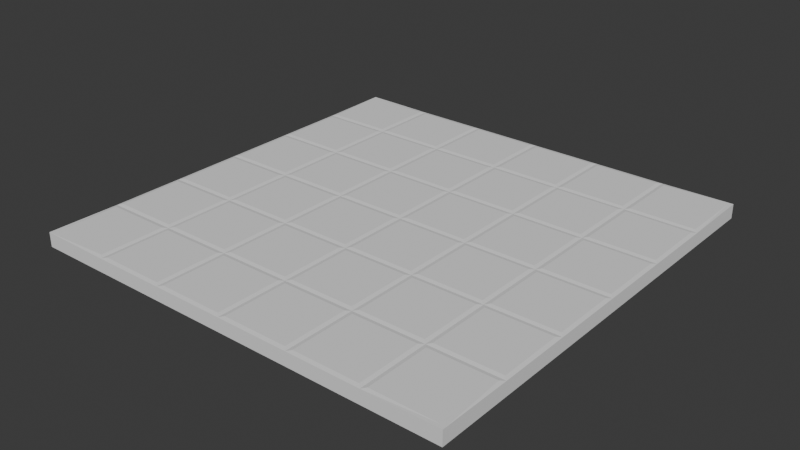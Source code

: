 # Source: floor-tiles.blend  (saved by Blender 4.3.34; exported with 4.5.12 LTS)
import bpy
from mathutils import Matrix  # noqa: F401  (used for matrix-valued properties, if any)

bpy.ops.wm.read_factory_settings(use_empty=True)
scene = bpy.context.scene
scene.name = 'Scene'

# ---- collections
col_collection = bpy.data.collections.new('Collection'); scene.collection.children.link(col_collection)

# ---- world
world_world = bpy.data.worlds.new('World'); scene.world = world_world
world_world.use_nodes = True; world_world.node_tree.nodes.clear()
_N = world_world.node_tree.nodes; _L = world_world.node_tree.links
n0 = _N.new('ShaderNodeOutputWorld'); n0.name = 'World Output'; n0.location = (300, 300)
n1 = _N.new('ShaderNodeBackground'); n1.name = 'Background'; n1.location = (10, 300)
n1.inputs[0].default_value = (0.05088, 0.05088, 0.05088, 1.0)
_L.new(n1.outputs[0], n0.inputs[0])
n0.is_active_output = True
world_world.color = (0.05088, 0.05088, 0.05088)
world_world.sun_shadow_jitter_overblur = 0.0

# ---- meshes
me_plane = bpy.data.meshes.new('Plane')
me_plane.from_pydata([(-0.75, -0.75, 0.0), (0.75, -0.75, 0.0), (-0.75, 0.75, 0.0), (0.75, 0.75, 0.0), (-0.75, 0.75, 0.05), (-0.75, -0.75, 0.05), (0.75, -0.75, 0.05), (0.75, 0.75, 0.05), (-0.75, 0.5, 0.04747), (-0.75, 0.25, 0.04747), (-0.75, 0.0, 0.04747), (-0.75, -0.25, 0.04747), (-0.75, -0.5, 0.04747), (-0.5, -0.75, 0.04747), (-0.25, -0.75, 0.04747), (0.0, -0.75, 0.04747), (0.25, -0.75, 0.04747), (0.5, -0.75, 0.04747), (0.75, -0.5, 0.04747), (0.75, -0.25, 0.04747), (0.75, 0.0, 0.04747), (0.75, 0.25, 0.04747), (0.75, 0.5, 0.04747), (0.5, 0.75, 0.04747), (0.25, 0.75, 0.04747), (0.0, 0.75, 0.04747), (-0.25, 0.75, 0.04747), (-0.5, 0.75, 0.04747), (-0.5, -0.5, 0.04747), (-0.5, -0.25, 0.04747), (-0.5, 0.0, 0.04747), (-0.5, 0.25, 0.04747), (-0.5, 0.5, 0.04747), (-0.25, -0.5, 0.04747), (-0.25, -0.25, 0.04747), (-0.25, 0.0, 0.04747), (-0.25, 0.25, 0.04747), (-0.25, 0.5, 0.04747), (0.0, -0.5, 0.04747), (0.0, -0.25, 0.04747), (0.0, 0.0, 0.04747), (0.0, 0.25, 0.04747), (0.0, 0.5, 0.04747), (0.25, -0.5, 0.04747), (0.25, -0.25, 0.04747), (0.25, 0.0, 0.04747), (0.25, 0.25, 0.04747), (0.25, 0.5, 0.04747), (0.5, -0.5, 0.04747), (0.5, -0.25, 0.04747), (0.5, 0.0, 0.04747), (0.5, 0.25, 0.04747), (0.5, 0.5, 0.04747), (0.5133, 0.5133, 0.05), (0.7367, 0.5133, 0.05), (0.7367, 0.7367, 0.05), (0.5133, 0.7367, 0.05), (-0.7367, 0.5133, 0.05), (-0.5133, 0.5133, 0.05), (-0.5133, 0.7367, 0.05), (-0.7367, 0.7367, 0.05), (-0.4867, 0.5133, 0.05), (-0.2633, 0.5133, 0.05), (-0.2633, 0.7367, 0.05), (-0.4867, 0.7367, 0.05), (-0.2367, 0.5133, 0.05), (-0.01332, 0.5133, 0.05), (-0.01332, 0.7367, 0.05), (-0.2367, 0.7367, 0.05), (0.01332, 0.5133, 0.05), (0.2367, 0.5133, 0.05), (0.2367, 0.7367, 0.05), (0.01332, 0.7367, 0.05), (0.2633, 0.5133, 0.05), (0.4867, 0.5133, 0.05), (0.4867, 0.7367, 0.05), (0.2633, 0.7367, 0.05), (-0.7367, -0.7367, 0.05), (-0.5133, -0.7367, 0.05), (-0.5133, -0.5133, 0.05), (-0.7367, -0.5133, 0.05), (-0.7367, -0.4867, 0.05), (-0.5133, -0.4867, 0.05), (-0.5133, -0.2633, 0.05), (-0.7367, -0.2633, 0.05), (-0.7367, -0.2367, 0.05), (-0.5133, -0.2367, 0.05), (-0.5133, -0.01332, 0.05), (-0.7367, -0.01332, 0.05), (-0.7367, 0.01332, 0.05), (-0.5133, 0.01332, 0.05), (-0.5133, 0.2367, 0.05), (-0.7367, 0.2367, 0.05), (-0.7367, 0.2633, 0.05), (-0.5133, 0.2633, 0.05), (-0.5133, 0.4867, 0.05), (-0.7367, 0.4867, 0.05), (-0.4867, -0.7367, 0.05), (-0.2633, -0.7367, 0.05), (-0.2633, -0.5133, 0.05), (-0.4867, -0.5133, 0.05), (-0.4867, -0.4867, 0.05), (-0.2633, -0.4867, 0.05), (-0.2633, -0.2633, 0.05), (-0.4867, -0.2633, 0.05), (-0.4867, -0.2367, 0.05), (-0.2633, -0.2367, 0.05), (-0.2633, -0.01332, 0.05), (-0.4867, -0.01332, 0.05), (-0.4867, 0.01332, 0.05), (-0.2633, 0.01332, 0.05), (-0.2633, 0.2367, 0.05), (-0.4867, 0.2367, 0.05), (-0.4867, 0.2633, 0.05), (-0.2633, 0.2633, 0.05), (-0.2633, 0.4867, 0.05), (-0.4867, 0.4867, 0.05), (-0.2367, -0.7367, 0.05), (-0.01332, -0.7367, 0.05), (-0.01332, -0.5133, 0.05), (-0.2367, -0.5133, 0.05), (-0.2367, -0.4867, 0.05), (-0.01332, -0.4867, 0.05), (-0.01332, -0.2633, 0.05), (-0.2367, -0.2633, 0.05), (-0.2367, -0.2367, 0.05), (-0.01332, -0.2367, 0.05), (-0.01332, -0.01332, 0.05), (-0.2367, -0.01332, 0.05), (-0.2367, 0.01332, 0.05), (-0.01332, 0.01332, 0.05), (-0.01332, 0.2367, 0.05), (-0.2367, 0.2367, 0.05), (-0.2367, 0.2633, 0.05), (-0.01332, 0.2633, 0.05), (-0.01332, 0.4867, 0.05), (-0.2367, 0.4867, 0.05), (0.01332, -0.7367, 0.05), (0.2367, -0.7367, 0.05), (0.2367, -0.5133, 0.05), (0.01332, -0.5133, 0.05), (0.01332, -0.4867, 0.05), (0.2367, -0.4867, 0.05), (0.2367, -0.2633, 0.05), (0.01332, -0.2633, 0.05), (0.01332, -0.2367, 0.05), (0.2367, -0.2367, 0.05), (0.2367, -0.01332, 0.05), (0.01332, -0.01332, 0.05), (0.01332, 0.01332, 0.05), (0.2367, 0.01332, 0.05), (0.2367, 0.2367, 0.05), (0.01332, 0.2367, 0.05), (0.01332, 0.2633, 0.05), (0.2367, 0.2633, 0.05), (0.2367, 0.4867, 0.05), (0.01332, 0.4867, 0.05), (0.2633, -0.7367, 0.05), (0.4867, -0.7367, 0.05), (0.4867, -0.5133, 0.05), (0.2633, -0.5133, 0.05), (0.2633, -0.4867, 0.05), (0.4867, -0.4867, 0.05), (0.4867, -0.2633, 0.05), (0.2633, -0.2633, 0.05), (0.2633, -0.2367, 0.05), (0.4867, -0.2367, 0.05), (0.4867, -0.01332, 0.05), (0.2633, -0.01332, 0.05), (0.2633, 0.01332, 0.05), (0.4867, 0.01332, 0.05), (0.4867, 0.2367, 0.05), (0.2633, 0.2367, 0.05), (0.2633, 0.2633, 0.05), (0.4867, 0.2633, 0.05), (0.4867, 0.4867, 0.05), (0.2633, 0.4867, 0.05), (0.5133, -0.7367, 0.05), (0.7367, -0.7367, 0.05), (0.7367, -0.5133, 0.05), (0.5133, -0.5133, 0.05), (0.5133, -0.4867, 0.05), (0.7367, -0.4867, 0.05), (0.7367, -0.2633, 0.05), (0.5133, -0.2633, 0.05), (0.5133, -0.2367, 0.05), (0.7367, -0.2367, 0.05), (0.7367, -0.01332, 0.05), (0.5133, -0.01332, 0.05), (0.5133, 0.01332, 0.05), (0.7367, 0.01332, 0.05), (0.7367, 0.2367, 0.05), (0.5133, 0.2367, 0.05), (0.5133, 0.2633, 0.05), (0.7367, 0.2633, 0.05), (0.7367, 0.4867, 0.05), (0.5133, 0.4867, 0.05)], [], [(53, 54, 55, 56), (3, 2, 4, 27, 26, 25, 24, 23, 7), (0, 1, 6, 17, 16, 15, 14, 13, 5), (1, 3, 7, 22, 21, 20, 19, 18, 6), (2, 0, 5, 12, 11, 10, 9, 8, 4), (57, 58, 59, 60), (61, 62, 63, 64), (65, 66, 67, 68), (69, 70, 71, 72), (73, 74, 75, 76), (77, 78, 79, 80), (81, 82, 83, 84), (85, 86, 87, 88), (89, 90, 91, 92), (93, 94, 95, 96), (97, 98, 99, 100), (101, 102, 103, 104), (105, 106, 107, 108), (109, 110, 111, 112), (113, 114, 115, 116), (117, 118, 119, 120), (121, 122, 123, 124), (125, 126, 127, 128), (129, 130, 131, 132), (133, 134, 135, 136), (137, 138, 139, 140), (141, 142, 143, 144), (145, 146, 147, 148), (149, 150, 151, 152), (153, 154, 155, 156), (157, 158, 159, 160), (161, 162, 163, 164), (165, 166, 167, 168), (169, 170, 171, 172), (173, 174, 175, 176), (177, 178, 179, 180), (181, 182, 183, 184), (185, 186, 187, 188), (189, 190, 191, 192), (193, 194, 195, 196), (52, 22, 54, 53), (22, 7, 55, 54), (7, 23, 56, 55), (23, 52, 53, 56), (8, 32, 58, 57), (32, 27, 59, 58), (27, 4, 60, 59), (4, 8, 57, 60), (32, 37, 62, 61), (37, 26, 63, 62), (26, 27, 64, 63), (27, 32, 61, 64), (37, 42, 66, 65), (42, 25, 67, 66), (25, 26, 68, 67), (26, 37, 65, 68), (42, 47, 70, 69), (47, 24, 71, 70), (24, 25, 72, 71), (25, 42, 69, 72), (47, 52, 74, 73), (52, 23, 75, 74), (23, 24, 76, 75), (24, 47, 73, 76), (5, 13, 78, 77), (13, 28, 79, 78), (28, 12, 80, 79), (12, 5, 77, 80), (12, 28, 82, 81), (28, 29, 83, 82), (29, 11, 84, 83), (11, 12, 81, 84), (11, 29, 86, 85), (29, 30, 87, 86), (30, 10, 88, 87), (10, 11, 85, 88), (10, 30, 90, 89), (30, 31, 91, 90), (31, 9, 92, 91), (9, 10, 89, 92), (9, 31, 94, 93), (31, 32, 95, 94), (32, 8, 96, 95), (8, 9, 93, 96), (13, 14, 98, 97), (14, 33, 99, 98), (33, 28, 100, 99), (28, 13, 97, 100), (28, 33, 102, 101), (33, 34, 103, 102), (34, 29, 104, 103), (29, 28, 101, 104), (29, 34, 106, 105), (34, 35, 107, 106), (35, 30, 108, 107), (30, 29, 105, 108), (30, 35, 110, 109), (35, 36, 111, 110), (36, 31, 112, 111), (31, 30, 109, 112), (31, 36, 114, 113), (36, 37, 115, 114), (37, 32, 116, 115), (32, 31, 113, 116), (14, 15, 118, 117), (15, 38, 119, 118), (38, 33, 120, 119), (33, 14, 117, 120), (33, 38, 122, 121), (38, 39, 123, 122), (39, 34, 124, 123), (34, 33, 121, 124), (34, 39, 126, 125), (39, 40, 127, 126), (40, 35, 128, 127), (35, 34, 125, 128), (35, 40, 130, 129), (40, 41, 131, 130), (41, 36, 132, 131), (36, 35, 129, 132), (36, 41, 134, 133), (41, 42, 135, 134), (42, 37, 136, 135), (37, 36, 133, 136), (15, 16, 138, 137), (16, 43, 139, 138), (43, 38, 140, 139), (38, 15, 137, 140), (38, 43, 142, 141), (43, 44, 143, 142), (44, 39, 144, 143), (39, 38, 141, 144), (39, 44, 146, 145), (44, 45, 147, 146), (45, 40, 148, 147), (40, 39, 145, 148), (40, 45, 150, 149), (45, 46, 151, 150), (46, 41, 152, 151), (41, 40, 149, 152), (41, 46, 154, 153), (46, 47, 155, 154), (47, 42, 156, 155), (42, 41, 153, 156), (16, 17, 158, 157), (17, 48, 159, 158), (48, 43, 160, 159), (43, 16, 157, 160), (43, 48, 162, 161), (48, 49, 163, 162), (49, 44, 164, 163), (44, 43, 161, 164), (44, 49, 166, 165), (49, 50, 167, 166), (50, 45, 168, 167), (45, 44, 165, 168), (45, 50, 170, 169), (50, 51, 171, 170), (51, 46, 172, 171), (46, 45, 169, 172), (46, 51, 174, 173), (51, 52, 175, 174), (52, 47, 176, 175), (47, 46, 173, 176), (17, 6, 178, 177), (6, 18, 179, 178), (18, 48, 180, 179), (48, 17, 177, 180), (48, 18, 182, 181), (18, 19, 183, 182), (19, 49, 184, 183), (49, 48, 181, 184), (49, 19, 186, 185), (19, 20, 187, 186), (20, 50, 188, 187), (50, 49, 185, 188), (50, 20, 190, 189), (20, 21, 191, 190), (21, 51, 192, 191), (51, 50, 189, 192), (51, 21, 194, 193), (21, 22, 195, 194), (22, 52, 196, 195), (52, 51, 193, 196)])
_uv = me_plane.uv_layers.new(name='UVMap')
_uv.uv.foreach_set('vector', [0.8422, 0.8422, 0.9911, 0.8422, 0.9911, 0.9911, 0.8422, 0.9911, 1.0, 1.0, 0.0, 1.0, 0.0, 1.0, 0.1667, 1.0, 0.3333, 1.0, 0.5, 1.0, 0.6667, 1.0, 0.8333, 1.0, 1.0, 1.0, 0.0, 0.0, 1.0, 0.0, 1.0, 0.0, 0.8333, 0.0, 0.6667, 0.0, 0.5, 0.0, 0.3333, 0.0, 0.1667, 0.0, 0.0, 0.0, 1.0, 0.0, 1.0, 1.0, 1.0, 1.0, 1.0, 0.8333, 1.0, 0.6667, 1.0, 0.5, 1.0, 0.3333, 1.0, 0.1667, 1.0, 0.0, 0.0, 1.0, 0.0, 0.0, 0.0, 0.0, 0.0, 0.1667, 0.0, 0.3333, 0.0, 0.5, 0.0, 0.6667, 0.0, 0.8333, 0.0, 1.0, 0.008878, 0.8422, 0.1578, 0.8422, 0.1578, 0.9911, 0.008878, 0.9911, 0.1755, 0.8422, 0.3245, 0.8422, 0.3245, 0.9911, 0.1755, 0.9911, 0.3422, 0.8422, 0.4911, 0.8422, 0.4911, 0.9911, 0.3422, 0.9911, 0.5089, 0.8422, 0.6578, 0.8422, 0.6578, 0.9911, 0.5089, 0.9911, 0.6755, 0.8422, 0.8245, 0.8422, 0.8245, 0.9911, 0.6755, 0.9911, 0.008878, 0.008878, 0.1578, 0.008878, 0.1578, 0.1578, 0.008878, 0.1578, 0.008878, 0.1755, 0.1578, 0.1755, 0.1578, 0.3245, 0.008878, 0.3245, 0.008878, 0.3422, 0.1578, 0.3422, 0.1578, 0.4911, 0.008878, 0.4911, 0.008878, 0.5089, 0.1578, 0.5089, 0.1578, 0.6578, 0.008878, 0.6578, 0.008878, 0.6755, 0.1578, 0.6755, 0.1578, 0.8245, 0.008878, 0.8245, 0.1755, 0.008878, 0.3245, 0.008878, 0.3245, 0.1578, 0.1755, 0.1578, 0.1755, 0.1755, 0.3245, 0.1755, 0.3245, 0.3245, 0.1755, 0.3245, 0.1755, 0.3422, 0.3245, 0.3422, 0.3245, 0.4911, 0.1755, 0.4911, 0.1755, 0.5089, 0.3245, 0.5089, 0.3245, 0.6578, 0.1755, 0.6578, 0.1755, 0.6755, 0.3245, 0.6755, 0.3245, 0.8245, 0.1755, 0.8245, 0.3422, 0.008878, 0.4911, 0.008878, 0.4911, 0.1578, 0.3422, 0.1578, 0.3422, 0.1755, 0.4911, 0.1755, 0.4911, 0.3245, 0.3422, 0.3245, 0.3422, 0.3422, 0.4911, 0.3422, 0.4911, 0.4911, 0.3422, 0.4911, 0.3422, 0.5089, 0.4911, 0.5089, 0.4911, 0.6578, 0.3422, 0.6578, 0.3422, 0.6755, 0.4911, 0.6755, 0.4911, 0.8245, 0.3422, 0.8245, 0.5089, 0.008878, 0.6578, 0.008878, 0.6578, 0.1578, 0.5089, 0.1578, 0.5089, 0.1755, 0.6578, 0.1755, 0.6578, 0.3245, 0.5089, 0.3245, 0.5089, 0.3422, 0.6578, 0.3422, 0.6578, 0.4911, 0.5089, 0.4911, 0.5089, 0.5089, 0.6578, 0.5089, 0.6578, 0.6578, 0.5089, 0.6578, 0.5089, 0.6755, 0.6578, 0.6755, 0.6578, 0.8245, 0.5089, 0.8245, 0.6755, 0.008878, 0.8245, 0.008878, 0.8245, 0.1578, 0.6755, 0.1578, 0.6755, 0.1755, 0.8245, 0.1755, 0.8245, 0.3245, 0.6755, 0.3245, 0.6755, 0.3422, 0.8245, 0.3422, 0.8245, 0.4911, 0.6755, 0.4911, 0.6755, 0.5089, 0.8245, 0.5089, 0.8245, 0.6578, 0.6755, 0.6578, 0.6755, 0.6755, 0.8245, 0.6755, 0.8245, 0.8245, 0.6755, 0.8245, 0.8422, 0.008878, 0.9911, 0.008878, 0.9911, 0.1578, 0.8422, 0.1578, 0.8422, 0.1755, 0.9911, 0.1755, 0.9911, 0.3245, 0.8422, 0.3245, 0.8422, 0.3422, 0.9911, 0.3422, 0.9911, 0.4911, 0.8422, 0.4911, 0.8422, 0.5089, 0.9911, 0.5089, 0.9911, 0.6578, 0.8422, 0.6578, 0.8422, 0.6755, 0.9911, 0.6755, 0.9911, 0.8245, 0.8422, 0.8245, 0.8333, 0.8333, 1.0, 0.8333, 0.9911, 0.8422, 0.8422, 0.8422, 1.0, 0.8333, 1.0, 1.0, 0.9911, 0.9911, 0.9911, 0.8422, 1.0, 1.0, 0.8333, 1.0, 0.8422, 0.9911, 0.9911, 0.9911, 0.8333, 1.0, 0.8333, 0.8333, 0.8422, 0.8422, 0.8422, 0.9911, 0.0, 0.8333, 0.1667, 0.8333, 0.1578, 0.8422, 0.008878, 0.8422, 0.1667, 0.8333, 0.1667, 1.0, 0.1578, 0.9911, 0.1578, 0.8422, 0.1667, 1.0, 0.0, 1.0, 0.008878, 0.9911, 0.1578, 0.9911, 0.0, 1.0, 0.0, 0.8333, 0.008878, 0.8422, 0.008878, 0.9911, 0.1667, 0.8333, 0.3333, 0.8333, 0.3245, 0.8422, 0.1755, 0.8422, 0.3333, 0.8333, 0.3333, 1.0, 0.3245, 0.9911, 0.3245, 0.8422, 0.3333, 1.0, 0.1667, 1.0, 0.1755, 0.9911, 0.3245, 0.9911, 0.1667, 1.0, 0.1667, 0.8333, 0.1755, 0.8422, 0.1755, 0.9911, 0.3333, 0.8333, 0.5, 0.8333, 0.4911, 0.8422, 0.3422, 0.8422, 0.5, 0.8333, 0.5, 1.0, 0.4911, 0.9911, 0.4911, 0.8422, 0.5, 1.0, 0.3333, 1.0, 0.3422, 0.9911, 0.4911, 0.9911, 0.3333, 1.0, 0.3333, 0.8333, 0.3422, 0.8422, 0.3422, 0.9911, 0.5, 0.8333, 0.6667, 0.8333, 0.6578, 0.8422, 0.5089, 0.8422, 0.6667, 0.8333, 0.6667, 1.0, 0.6578, 0.9911, 0.6578, 0.8422, 0.6667, 1.0, 0.5, 1.0, 0.5089, 0.9911, 0.6578, 0.9911, 0.5, 1.0, 0.5, 0.8333, 0.5089, 0.8422, 0.5089, 0.9911, 0.6667, 0.8333, 0.8333, 0.8333, 0.8245, 0.8422, 0.6755, 0.8422, 0.8333, 0.8333, 0.8333, 1.0, 0.8245, 0.9911, 0.8245, 0.8422, 0.8333, 1.0, 0.6667, 1.0, 0.6755, 0.9911, 0.8245, 0.9911, 0.6667, 1.0, 0.6667, 0.8333, 0.6755, 0.8422, 0.6755, 0.9911, 0.0, 0.0, 0.1667, 0.0, 0.1578, 0.008878, 0.008878, 0.008878, 0.1667, 0.0, 0.1667, 0.1667, 0.1578, 0.1578, 0.1578, 0.008878, 0.1667, 0.1667, 0.0, 0.1667, 0.008878, 0.1578, 0.1578, 0.1578, 0.0, 0.1667, 0.0, 0.0, 0.008878, 0.008878, 0.008878, 0.1578, 0.0, 0.1667, 0.1667, 0.1667, 0.1578, 0.1755, 0.008878, 0.1755, 0.1667, 0.1667, 0.1667, 0.3333, 0.1578, 0.3245, 0.1578, 0.1755, 0.1667, 0.3333, 0.0, 0.3333, 0.008878, 0.3245, 0.1578, 0.3245, 0.0, 0.3333, 0.0, 0.1667, 0.008878, 0.1755, 0.008878, 0.3245, 0.0, 0.3333, 0.1667, 0.3333, 0.1578, 0.3422, 0.008878, 0.3422, 0.1667, 0.3333, 0.1667, 0.5, 0.1578, 0.4911, 0.1578, 0.3422, 0.1667, 0.5, 0.0, 0.5, 0.008878, 0.4911, 0.1578, 0.4911, 0.0, 0.5, 0.0, 0.3333, 0.008878, 0.3422, 0.008878, 0.4911, 0.0, 0.5, 0.1667, 0.5, 0.1578, 0.5089, 0.008878, 0.5089, 0.1667, 0.5, 0.1667, 0.6667, 0.1578, 0.6578, 0.1578, 0.5089, 0.1667, 0.6667, 0.0, 0.6667, 0.008878, 0.6578, 0.1578, 0.6578, 0.0, 0.6667, 0.0, 0.5, 0.008878, 0.5089, 0.008878, 0.6578, 0.0, 0.6667, 0.1667, 0.6667, 0.1578, 0.6755, 0.008878, 0.6755, 0.1667, 0.6667, 0.1667, 0.8333, 0.1578, 0.8245, 0.1578, 0.6755, 0.1667, 0.8333, 0.0, 0.8333, 0.008878, 0.8245, 0.1578, 0.8245, 0.0, 0.8333, 0.0, 0.6667, 0.008878, 0.6755, 0.008878, 0.8245, 0.1667, 0.0, 0.3333, 0.0, 0.3245, 0.008878, 0.1755, 0.008878, 0.3333, 0.0, 0.3333, 0.1667, 0.3245, 0.1578, 0.3245, 0.008878, 0.3333, 0.1667, 0.1667, 0.1667, 0.1755, 0.1578, 0.3245, 0.1578, 0.1667, 0.1667, 0.1667, 0.0, 0.1755, 0.008878, 0.1755, 0.1578, 0.1667, 0.1667, 0.3333, 0.1667, 0.3245, 0.1755, 0.1755, 0.1755, 0.3333, 0.1667, 0.3333, 0.3333, 0.3245, 0.3245, 0.3245, 0.1755, 0.3333, 0.3333, 0.1667, 0.3333, 0.1755, 0.3245, 0.3245, 0.3245, 0.1667, 0.3333, 0.1667, 0.1667, 0.1755, 0.1755, 0.1755, 0.3245, 0.1667, 0.3333, 0.3333, 0.3333, 0.3245, 0.3422, 0.1755, 0.3422, 0.3333, 0.3333, 0.3333, 0.5, 0.3245, 0.4911, 0.3245, 0.3422, 0.3333, 0.5, 0.1667, 0.5, 0.1755, 0.4911, 0.3245, 0.4911, 0.1667, 0.5, 0.1667, 0.3333, 0.1755, 0.3422, 0.1755, 0.4911, 0.1667, 0.5, 0.3333, 0.5, 0.3245, 0.5089, 0.1755, 0.5089, 0.3333, 0.5, 0.3333, 0.6667, 0.3245, 0.6578, 0.3245, 0.5089, 0.3333, 0.6667, 0.1667, 0.6667, 0.1755, 0.6578, 0.3245, 0.6578, 0.1667, 0.6667, 0.1667, 0.5, 0.1755, 0.5089, 0.1755, 0.6578, 0.1667, 0.6667, 0.3333, 0.6667, 0.3245, 0.6755, 0.1755, 0.6755, 0.3333, 0.6667, 0.3333, 0.8333, 0.3245, 0.8245, 0.3245, 0.6755, 0.3333, 0.8333, 0.1667, 0.8333, 0.1755, 0.8245, 0.3245, 0.8245, 0.1667, 0.8333, 0.1667, 0.6667, 0.1755, 0.6755, 0.1755, 0.8245, 0.3333, 0.0, 0.5, 0.0, 0.4911, 0.008878, 0.3422, 0.008878, 0.5, 0.0, 0.5, 0.1667, 0.4911, 0.1578, 0.4911, 0.008878, 0.5, 0.1667, 0.3333, 0.1667, 0.3422, 0.1578, 0.4911, 0.1578, 0.3333, 0.1667, 0.3333, 0.0, 0.3422, 0.008878, 0.3422, 0.1578, 0.3333, 0.1667, 0.5, 0.1667, 0.4911, 0.1755, 0.3422, 0.1755, 0.5, 0.1667, 0.5, 0.3333, 0.4911, 0.3245, 0.4911, 0.1755, 0.5, 0.3333, 0.3333, 0.3333, 0.3422, 0.3245, 0.4911, 0.3245, 0.3333, 0.3333, 0.3333, 0.1667, 0.3422, 0.1755, 0.3422, 0.3245, 0.3333, 0.3333, 0.5, 0.3333, 0.4911, 0.3422, 0.3422, 0.3422, 0.5, 0.3333, 0.5, 0.5, 0.4911, 0.4911, 0.4911, 0.3422, 0.5, 0.5, 0.3333, 0.5, 0.3422, 0.4911, 0.4911, 0.4911, 0.3333, 0.5, 0.3333, 0.3333, 0.3422, 0.3422, 0.3422, 0.4911, 0.3333, 0.5, 0.5, 0.5, 0.4911, 0.5089, 0.3422, 0.5089, 0.5, 0.5, 0.5, 0.6667, 0.4911, 0.6578, 0.4911, 0.5089, 0.5, 0.6667, 0.3333, 0.6667, 0.3422, 0.6578, 0.4911, 0.6578, 0.3333, 0.6667, 0.3333, 0.5, 0.3422, 0.5089, 0.3422, 0.6578, 0.3333, 0.6667, 0.5, 0.6667, 0.4911, 0.6755, 0.3422, 0.6755, 0.5, 0.6667, 0.5, 0.8333, 0.4911, 0.8245, 0.4911, 0.6755, 0.5, 0.8333, 0.3333, 0.8333, 0.3422, 0.8245, 0.4911, 0.8245, 0.3333, 0.8333, 0.3333, 0.6667, 0.3422, 0.6755, 0.3422, 0.8245, 0.5, 0.0, 0.6667, 0.0, 0.6578, 0.008878, 0.5089, 0.008878, 0.6667, 0.0, 0.6667, 0.1667, 0.6578, 0.1578, 0.6578, 0.008878, 0.6667, 0.1667, 0.5, 0.1667, 0.5089, 0.1578, 0.6578, 0.1578, 0.5, 0.1667, 0.5, 0.0, 0.5089, 0.008878, 0.5089, 0.1578, 0.5, 0.1667, 0.6667, 0.1667, 0.6578, 0.1755, 0.5089, 0.1755, 0.6667, 0.1667, 0.6667, 0.3333, 0.6578, 0.3245, 0.6578, 0.1755, 0.6667, 0.3333, 0.5, 0.3333, 0.5089, 0.3245, 0.6578, 0.3245, 0.5, 0.3333, 0.5, 0.1667, 0.5089, 0.1755, 0.5089, 0.3245, 0.5, 0.3333, 0.6667, 0.3333, 0.6578, 0.3422, 0.5089, 0.3422, 0.6667, 0.3333, 0.6667, 0.5, 0.6578, 0.4911, 0.6578, 0.3422, 0.6667, 0.5, 0.5, 0.5, 0.5089, 0.4911, 0.6578, 0.4911, 0.5, 0.5, 0.5, 0.3333, 0.5089, 0.3422, 0.5089, 0.4911, 0.5, 0.5, 0.6667, 0.5, 0.6578, 0.5089, 0.5089, 0.5089, 0.6667, 0.5, 0.6667, 0.6667, 0.6578, 0.6578, 0.6578, 0.5089, 0.6667, 0.6667, 0.5, 0.6667, 0.5089, 0.6578, 0.6578, 0.6578, 0.5, 0.6667, 0.5, 0.5, 0.5089, 0.5089, 0.5089, 0.6578, 0.5, 0.6667, 0.6667, 0.6667, 0.6578, 0.6755, 0.5089, 0.6755, 0.6667, 0.6667, 0.6667, 0.8333, 0.6578, 0.8245, 0.6578, 0.6755, 0.6667, 0.8333, 0.5, 0.8333, 0.5089, 0.8245, 0.6578, 0.8245, 0.5, 0.8333, 0.5, 0.6667, 0.5089, 0.6755, 0.5089, 0.8245, 0.6667, 0.0, 0.8333, 0.0, 0.8245, 0.008878, 0.6755, 0.008878, 0.8333, 0.0, 0.8333, 0.1667, 0.8245, 0.1578, 0.8245, 0.008878, 0.8333, 0.1667, 0.6667, 0.1667, 0.6755, 0.1578, 0.8245, 0.1578, 0.6667, 0.1667, 0.6667, 0.0, 0.6755, 0.008878, 0.6755, 0.1578, 0.6667, 0.1667, 0.8333, 0.1667, 0.8245, 0.1755, 0.6755, 0.1755, 0.8333, 0.1667, 0.8333, 0.3333, 0.8245, 0.3245, 0.8245, 0.1755, 0.8333, 0.3333, 0.6667, 0.3333, 0.6755, 0.3245, 0.8245, 0.3245, 0.6667, 0.3333, 0.6667, 0.1667, 0.6755, 0.1755, 0.6755, 0.3245, 0.6667, 0.3333, 0.8333, 0.3333, 0.8245, 0.3422, 0.6755, 0.3422, 0.8333, 0.3333, 0.8333, 0.5, 0.8245, 0.4911, 0.8245, 0.3422, 0.8333, 0.5, 0.6667, 0.5, 0.6755, 0.4911, 0.8245, 0.4911, 0.6667, 0.5, 0.6667, 0.3333, 0.6755, 0.3422, 0.6755, 0.4911, 0.6667, 0.5, 0.8333, 0.5, 0.8245, 0.5089, 0.6755, 0.5089, 0.8333, 0.5, 0.8333, 0.6667, 0.8245, 0.6578, 0.8245, 0.5089, 0.8333, 0.6667, 0.6667, 0.6667, 0.6755, 0.6578, 0.8245, 0.6578, 0.6667, 0.6667, 0.6667, 0.5, 0.6755, 0.5089, 0.6755, 0.6578, 0.6667, 0.6667, 0.8333, 0.6667, 0.8245, 0.6755, 0.6755, 0.6755, 0.8333, 0.6667, 0.8333, 0.8333, 0.8245, 0.8245, 0.8245, 0.6755, 0.8333, 0.8333, 0.6667, 0.8333, 0.6755, 0.8245, 0.8245, 0.8245, 0.6667, 0.8333, 0.6667, 0.6667, 0.6755, 0.6755, 0.6755, 0.8245, 0.8333, 0.0, 1.0, 0.0, 0.9911, 0.008878, 0.8422, 0.008878, 1.0, 0.0, 1.0, 0.1667, 0.9911, 0.1578, 0.9911, 0.008878, 1.0, 0.1667, 0.8333, 0.1667, 0.8422, 0.1578, 0.9911, 0.1578, 0.8333, 0.1667, 0.8333, 0.0, 0.8422, 0.008878, 0.8422, 0.1578, 0.8333, 0.1667, 1.0, 0.1667, 0.9911, 0.1755, 0.8422, 0.1755, 1.0, 0.1667, 1.0, 0.3333, 0.9911, 0.3245, 0.9911, 0.1755, 1.0, 0.3333, 0.8333, 0.3333, 0.8422, 0.3245, 0.9911, 0.3245, 0.8333, 0.3333, 0.8333, 0.1667, 0.8422, 0.1755, 0.8422, 0.3245, 0.8333, 0.3333, 1.0, 0.3333, 0.9911, 0.3422, 0.8422, 0.3422, 1.0, 0.3333, 1.0, 0.5, 0.9911, 0.4911, 0.9911, 0.3422, 1.0, 0.5, 0.8333, 0.5, 0.8422, 0.4911, 0.9911, 0.4911, 0.8333, 0.5, 0.8333, 0.3333, 0.8422, 0.3422, 0.8422, 0.4911, 0.8333, 0.5, 1.0, 0.5, 0.9911, 0.5089, 0.8422, 0.5089, 1.0, 0.5, 1.0, 0.6667, 0.9911, 0.6578, 0.9911, 0.5089, 1.0, 0.6667, 0.8333, 0.6667, 0.8422, 0.6578, 0.9911, 0.6578, 0.8333, 0.6667, 0.8333, 0.5, 0.8422, 0.5089, 0.8422, 0.6578, 0.8333, 0.6667, 1.0, 0.6667, 0.9911, 0.6755, 0.8422, 0.6755, 1.0, 0.6667, 1.0, 0.8333, 0.9911, 0.8245, 0.9911, 0.6755, 1.0, 0.8333, 0.8333, 0.8333, 0.8422, 0.8245, 0.9911, 0.8245, 0.8333, 0.8333, 0.8333, 0.6667, 0.8422, 0.6755, 0.8422, 0.8245])
me_plane.update()

# ---- objects
ob_floor = bpy.data.objects.new('floor', me_plane)

# ---- transforms, parenting, visibility, modifiers, constraints
ob_floor.location = (0.0, 0.0, 0.0)

# ---- collection membership
col_collection.objects.link(ob_floor)

# ---- scene / render settings (as saved in the file)
scene.frame_start = 1; scene.frame_end = 250; scene.frame_set(1)
scene.render.engine = 'BLENDER_EEVEE_NEXT'
bpy.context.view_layer.update()

# ---- added for rendering (the .blend has no active camera and no usable light): camera, sun
cam_auto = bpy.data.cameras.new('AutoCamera')
cam_auto.lens = 50.0
cam_auto.sensor_width = 36.0
cam_auto.clip_end = 1000.0
ob_auto_camera = bpy.data.objects.new('AutoCamera', cam_auto)
scene.collection.objects.link(ob_auto_camera)
ob_auto_camera.location = (1.96324, -2.35589, 1.59559)
ob_auto_camera.rotation_euler = (1.09748, -7.21219e-08, 0.694738)
scene.camera = ob_auto_camera
light_auto_sun = bpy.data.lights.new('AutoSun', 'SUN')
light_auto_sun.energy = 3.0
light_auto_sun.angle = 0.0523599
ob_auto_sun = bpy.data.objects.new('AutoSun', light_auto_sun)
scene.collection.objects.link(ob_auto_sun)
ob_auto_sun.rotation_euler = (0.872665, 0.174533, 0.523599)
bpy.context.view_layer.update()
